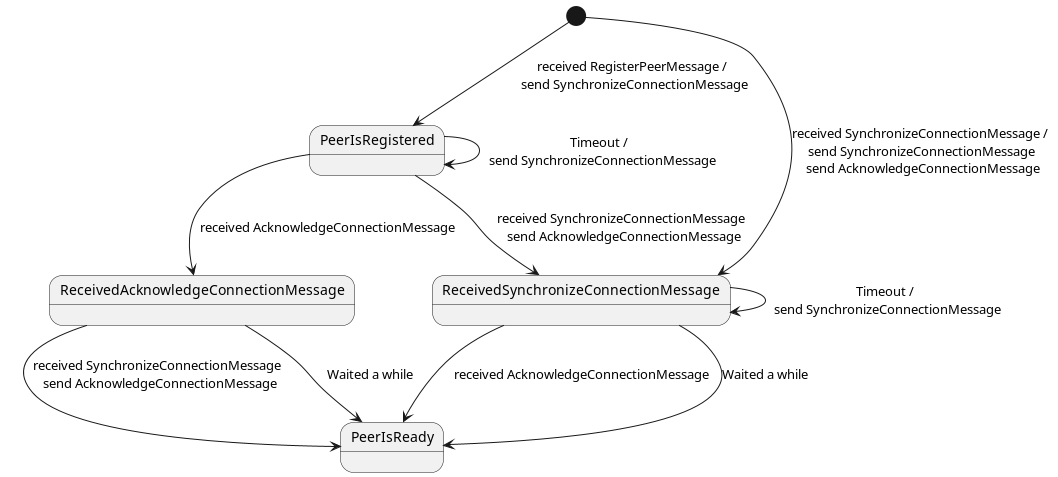

The diagram above was rendered by PlantUML. Its source (embedded in the PNG):
@startuml
'https://plantuml.com/state-diagram

[*] --> PeerIsRegistered : received RegisterPeerMessage / \n send SynchronizeConnectionMessage
[*] --> ReceivedSynchronizeConnectionMessage : received SynchronizeConnectionMessage / \n send SynchronizeConnectionMessage \n send AcknowledgeConnectionMessage
PeerIsRegistered --> ReceivedSynchronizeConnectionMessage : received SynchronizeConnectionMessage \n send AcknowledgeConnectionMessage
PeerIsRegistered --> ReceivedAcknowledgeConnectionMessage : received AcknowledgeConnectionMessage

ReceivedSynchronizeConnectionMessage --> PeerIsReady : received AcknowledgeConnectionMessage

PeerIsRegistered -> PeerIsRegistered : Timeout / \n send SynchronizeConnectionMessage

ReceivedSynchronizeConnectionMessage --> ReceivedSynchronizeConnectionMessage : Timeout / \n send SynchronizeConnectionMessage
ReceivedSynchronizeConnectionMessage --> PeerIsReady : Waited a while

ReceivedAcknowledgeConnectionMessage --> PeerIsReady : received SynchronizeConnectionMessage \n send AcknowledgeConnectionMessage
ReceivedAcknowledgeConnectionMessage --> PeerIsReady : Waited a while
@enduml